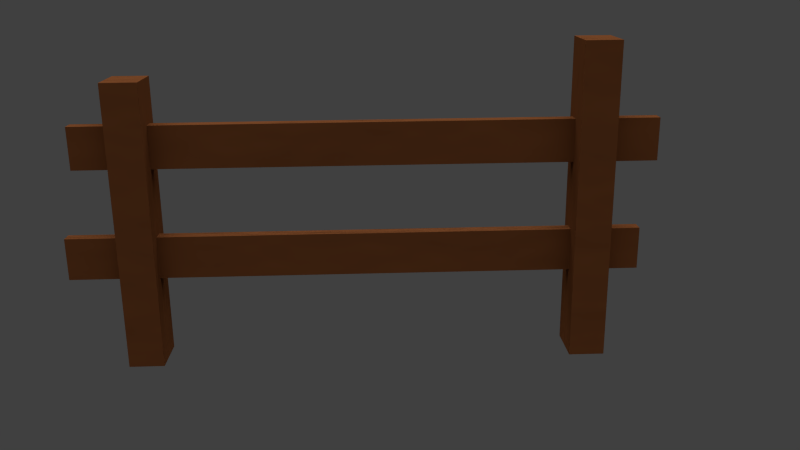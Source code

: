 # Source: Cloture.blend  (saved by Blender 2.72.0; exported with 4.5.12 LTS)
import bpy
from mathutils import Matrix  # noqa: F401  (used for matrix-valued properties, if any)

bpy.ops.wm.read_factory_settings(use_empty=True)
scene = bpy.context.scene
scene.name = 'Scene'

# ---- collections
col_collection_1 = bpy.data.collections.new('Collection 1'); scene.collection.children.link(col_collection_1)

# ---- materials (node trees are filled in below, after node groups)
mat_boiscloture = bpy.data.materials.new('BoisCloture')
mat_boiscloture.alpha_threshold = 0.0
mat_boiscloture.roughness = 0.5

# ---- material node trees
mat_boiscloture.use_nodes = True; mat_boiscloture.node_tree.nodes.clear()
_N = mat_boiscloture.node_tree.nodes; _L = mat_boiscloture.node_tree.links
n0 = _N.new('ShaderNodeOutputMaterial'); n0.name = 'Material Output'; n0.location = (300, 300)
n1 = _N.new('ShaderNodeBsdfDiffuse'); n1.name = 'Diffuse BSDF'; n1.location = (10, 300)
n1.inputs[0].default_value = (0.1734, 0.05877, 0.01964, 1.0)
n2 = _N.new('ShaderNodeTexNoise'); n2.name = 'Noise Texture'; n2.location = (110, 300)
n3 = _N.new('ShaderNodeDisplacement'); n3.name = 'Displacement'; n3.location = (0, 0)
n3.inputs[1].default_value = 0.0
n3.inputs[2].default_value = 0.1
_L.new(n1.outputs[0], n0.inputs[0])
_L.new(n2.outputs[0], n3.inputs[0])
_L.new(n3.outputs[0], n0.inputs[2])
n0.is_active_output = True

# ---- world
world_world = bpy.data.worlds.new('World'); scene.world = world_world
world_world.color = (0.05088, 0.05088, 0.05088)
world_world.use_sun_shadow = False
world_world.sun_shadow_jitter_overblur = 0.0
world_world.cycles.sampling_method = 'MANUAL'
world_world.cycles.sample_map_resolution = 256

# ---- cameras
cam_camera = bpy.data.cameras.new('Camera')
cam_camera.clip_end = 100.0
cam_camera.lens = 35.0
cam_camera.sensor_width = 32.0
cam_camera.sensor_height = 18.0
cam_camera.display_size = 2.0
cam_camera.dof.focus_distance = 0.0

# ---- lights
light_sun = bpy.data.lights.new('Sun', 'SUN')
light_sun.transmission_factor = 0.0
light_sun.angle = 1.571
light_sun.energy = 3.0
light_sun.shadow_buffer_clip_start = 0.5
light_sun.shadow_soft_size = 1.0
light_sun.shadow_cascade_max_distance = 1000.0
light_sun.cycles.use_multiple_importance_sampling = False

# ---- meshes
me_cube_001 = bpy.data.meshes.new('Cube.001')
me_cube_001.from_pydata([(-28.61, 0.01579, 0.5132), (-28.61, 0.5641, 0.5132), (-28.61, 0.5641, 0.2426), (-28.61, 0.01579, 0.2426), (3.696, 0.01579, 0.5132), (3.696, 0.5641, 0.5132), (3.696, 0.5641, 0.2426), (3.696, 0.01579, 0.2426), (-29.37, -0.118, -0.1896), (-29.37, 0.4303, -0.1896), (-29.37, 0.4303, -0.4602), (-29.37, -0.118, -0.4602), (2.94, -0.118, -0.1896), (2.94, 0.4303, -0.1896), (2.94, 0.4303, -0.4602), (2.94, -0.118, -0.4602), (-1.0, -1.0, -1.0), (-1.0, 1.0, -1.0), (1.0, 1.0, -1.0), (1.0, -1.0, -1.0), (-1.0, -1.0, 1.0), (-1.0, 1.0, 1.0), (1.0, 1.0, 1.0), (1.0, -1.0, 1.0), (-26.27, -0.836, -1.022), (-26.27, 1.164, -1.022), (-24.27, 1.164, -1.022), (-24.27, -0.836, -1.022), (-26.27, -0.836, 0.7899), (-26.27, 1.164, 0.7899), (-24.27, 1.164, 0.7899), (-24.27, -0.836, 0.7899)], [], [(4, 5, 1, 0), (5, 6, 2, 1), (6, 7, 3, 2), (7, 4, 0, 3), (0, 1, 2, 3), (7, 6, 5, 4), (12, 13, 9, 8), (13, 14, 10, 9), (14, 15, 11, 10), (15, 12, 8, 11), (8, 9, 10, 11), (15, 14, 13, 12), (20, 21, 17, 16), (21, 22, 18, 17), (22, 23, 19, 18), (23, 20, 16, 19), (16, 17, 18, 19), (23, 22, 21, 20), (28, 29, 25, 24), (29, 30, 26, 25), (30, 31, 27, 26), (31, 28, 24, 27), (24, 25, 26, 27), (31, 30, 29, 28)])
me_cube_001.materials.append(mat_boiscloture)
me_cube_001.use_remesh_preserve_volume = False
me_cube_001.use_remesh_preserve_attributes = False
me_cube_001.use_mirror_vertex_groups = False
me_cube_001.update()

# ---- objects
ob_sun = bpy.data.objects.new('Sun', light_sun)
ob_camera = bpy.data.objects.new('Camera', cam_camera)
ob_cloture = bpy.data.objects.new('Cloture', me_cube_001)

# ---- transforms, parenting, visibility, modifiers, constraints
ob_sun.location = (11.55, 6.573, 8.813)
ob_sun.lineart.crease_threshold = 0.0
ob_camera.location = (0.2513, -11.5, 5.498)
ob_camera.rotation_euler = (1.267, 0.009092, -0.03786)
ob_camera.lineart.crease_threshold = 0.0
ob_cloture.location = (3.252, -0.0526, 2.223)
ob_cloture.scale = (0.2436, 0.3207, 2.177)
ob_cloture.lineart.crease_threshold = 0.0

# ---- collection membership
col_collection_1.objects.link(ob_sun)
col_collection_1.objects.link(ob_camera)
col_collection_1.objects.link(ob_cloture)

# ---- scene / render settings (as saved in the file)
scene.camera = ob_camera
scene.frame_start = 1; scene.frame_end = 250; scene.frame_set(54)
scene.render.engine = 'CYCLES'
scene.render.image_settings.color_depth = '16'
scene.render.resolution_percentage = 50
scene.render.dither_intensity = 0.0
scene.cycles.use_denoising = False
scene.cycles.samples = 576
scene.cycles.sampling_pattern = 'TABULATED_SOBOL'
scene.cycles.light_sampling_threshold = 0.0
scene.cycles.use_adaptive_sampling = False
scene.cycles.use_light_tree = False
scene.cycles.blur_glossy = 0.0
scene.cycles.pixel_filter_type = 'GAUSSIAN'
scene.cycles.sample_clamp_indirect = 0.0
scene.view_settings.view_transform = 'Standard'
bpy.context.view_layer.update()

